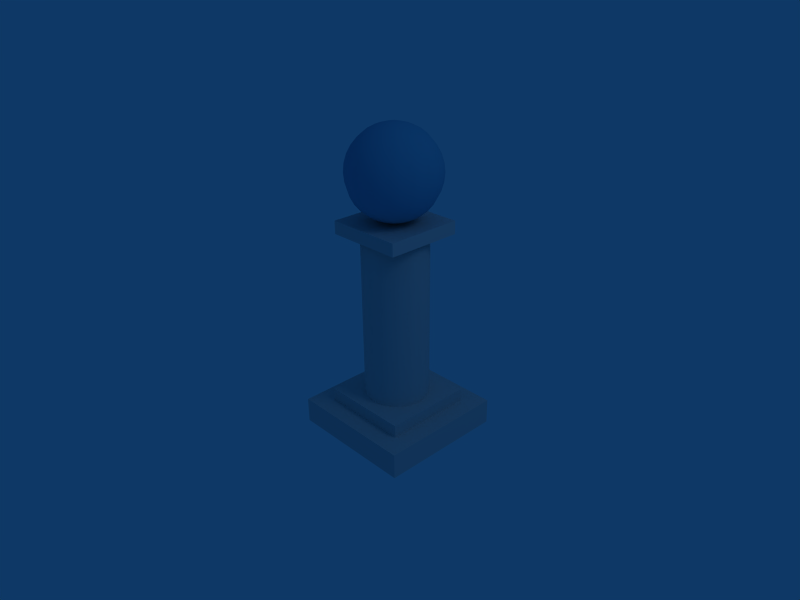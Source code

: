 # Source: reliq.blend  (saved by Blender 2.49.2; exported with 4.5.12 LTS)
import bpy
from mathutils import Matrix  # noqa: F401  (used for matrix-valued properties, if any)

bpy.ops.wm.read_factory_settings(use_empty=True)
scene = bpy.context.scene
scene.name = 'Scene'

# ---- collections
col_collection_1 = bpy.data.collections.new('Collection 1'); scene.collection.children.link(col_collection_1)

# ---- materials (node trees are filled in below, after node groups)
mat_reliq_ball = bpy.data.materials.new('reliq-ball')
mat_reliq_ball.alpha_threshold = 0.0
mat_reliq_ball.diffuse_color = (0.2455, 0.6647, 0.8118, 1.0)
mat_reliq_ball.specular_color = (0.8867, 0.8867, 0.8867)
mat_reliq_ball.roughness = 0.5
mat_reliq_ball.line_color = (0.0, 0.0, 0.0, 1.0)
mat_reliq_support = bpy.data.materials.new('reliq-support')
mat_reliq_support.alpha_threshold = 0.0
mat_reliq_support.specular_color = (0.3497, 0.3497, 0.3497)
mat_reliq_support.roughness = 0.5
mat_reliq_support.line_color = (0.0, 0.0, 0.0, 1.0)

# ---- material node trees

# ---- world
world_world = bpy.data.worlds.new('World'); scene.world = world_world
world_world.color = (0.05656, 0.2208, 0.4)
world_world.use_sun_shadow = False
world_world.sun_shadow_jitter_overblur = 0.0
world_world.cycles.sampling_method = 'MANUAL'
world_world.cycles.sample_map_resolution = 256

# ---- cameras
cam_camera = bpy.data.cameras.new('Camera')
cam_camera.passepartout_alpha = 0.2
cam_camera.clip_end = 100.0
cam_camera.lens = 35.0
cam_camera.ortho_scale = 7.314
cam_camera.show_passepartout = False
cam_camera.show_safe_areas = True
cam_camera.dof.focus_distance = 0.0
cam_camera.dof.aperture_fstop = 128.0

# ---- lights
light_spot = bpy.data.lights.new('Spot', 'POINT')
light_spot.transmission_factor = 0.0
light_spot.cutoff_distance = 30.0
light_spot.energy = 100.0
light_spot.shadow_buffer_clip_start = 1.001
light_spot.shadow_soft_size = 1.0
light_spot.shadow_maximum_resolution = 0.006
light_spot.use_absolute_resolution = True
light_spot.cycles.use_multiple_importance_sampling = False

# ---- meshes
me_reliq = bpy.data.meshes.new('reliq')
me_reliq.from_pydata([(0.5, 0.5, -0.1), (0.5, -0.5, -0.1), (-0.5, -0.5, -0.1), (-0.5, 0.5, -0.1), (0.5, 0.5, 0.1), (0.5, -0.5, 0.1), (-0.5, -0.5, 0.1), (-0.5, 0.5, 0.1), (-0.35, 0.35, 0.2), (-0.35, -0.35, 0.2), (0.35, -0.35, 0.2), (0.35, 0.35, 0.2), (-0.35, 0.35, 0.1), (-0.35, -0.35, 0.1), (0.35, -0.35, 0.1), (0.35, 0.35, 0.1), (0.1768, -0.1768, 1.5), (0.231, -0.09567, 1.5), (0.25, 2.599e-08, 1.5), (0.231, 0.09567, 1.5), (0.1768, 0.1768, 1.5), (0.09567, 0.231, 1.5), (1.209e-09, 0.25, 1.5), (-0.09567, 0.231, 1.5), (-0.1768, 0.1768, 1.5), (-0.231, 0.09567, 1.5), (-0.25, -3.361e-08, 1.5), (-0.231, -0.09567, 1.5), (-0.1768, -0.1768, 1.5), (-0.09567, -0.231, 1.5), (1.264e-07, -0.25, 1.5), (0.09567, -0.231, 1.5), (0.1768, -0.1768, 0.2), (0.231, -0.09567, 0.2), (0.25, 3.594e-07, 0.2), (0.231, 0.09567, 0.2), (0.1768, 0.1768, 0.2), (0.09567, 0.231, 0.2), (-5.264e-07, 0.25, 0.2), (-0.09567, 0.231, 0.2), (-0.1768, 0.1768, 0.2), (-0.231, 0.09567, 0.2), (-0.25, -5.943e-07, 0.2), (-0.231, -0.09567, 0.2), (-0.1768, -0.1768, 0.2), (-0.09567, -0.231, 0.2), (7.591e-07, -0.25, 0.2), (0.09567, -0.231, 0.2), (0.3, 0.3, 1.5), (0.3, -0.3, 1.5), (-0.3, -0.3, 1.5), (-0.3, 0.3, 1.5), (0.3, 0.3, 1.6), (0.3, -0.3, 1.6), (-0.3, -0.3, 1.6), (-0.3, 0.3, 1.6), (0.06308, -0.02613, 2.293), (0.1237, -0.05126, 2.273), (0.1796, -0.07441, 2.241), (0.2286, -0.09471, 2.197), (0.2689, -0.1114, 2.144), (0.2987, -0.1237, 2.084), (0.3171, -0.1314, 2.018), (0.3234, -0.1339, 1.95), (0.3171, -0.1314, 1.882), (0.2987, -0.1237, 1.816), (0.2689, -0.1114, 1.756), (0.2286, -0.09471, 1.703), (0.1796, -0.07441, 1.659), (0.1237, -0.05126, 1.627), (0.06308, -0.02613, 1.607), (0.04828, -0.04828, 1.607), (0.09471, -0.09471, 1.627), (0.1375, -0.1375, 1.659), (0.175, -0.175, 1.703), (0.2058, -0.2058, 1.756), (0.2286, -0.2286, 1.816), (0.2427, -0.2427, 1.882), (0.2475, -0.2475, 1.95), (0.2427, -0.2427, 2.018), (0.2286, -0.2286, 2.084), (0.2058, -0.2058, 2.144), (0.175, -0.175, 2.197), (0.1375, -0.1375, 2.241), (0.09471, -0.09471, 2.273), (0.04828, -0.04828, 2.293), (-7.633e-08, 8.941e-08, 2.3), (0.02613, -0.06308, 2.293), (0.05126, -0.1237, 2.273), (0.07441, -0.1796, 2.241), (0.09471, -0.2286, 2.197), (0.1114, -0.2689, 2.144), (0.1237, -0.2987, 2.084), (0.1314, -0.3171, 2.018), (0.1339, -0.3234, 1.95), (0.1314, -0.3171, 1.882), (0.1237, -0.2987, 1.816), (0.1114, -0.2689, 1.756), (0.09471, -0.2286, 1.703), (0.07441, -0.1796, 1.659), (0.05126, -0.1237, 1.627), (0.02613, -0.06308, 1.607), (-1.673e-08, -0.06828, 1.607), (-1.673e-08, -0.1339, 1.627), (-1.673e-08, -0.1944, 1.659), (-1.673e-08, -0.2475, 1.703), (-1.673e-08, -0.291, 1.756), (-1.673e-08, -0.3234, 1.816), (-1.673e-08, -0.3433, 1.882), (-1.673e-08, -0.35, 1.95), (-1.673e-08, -0.3433, 2.018), (-1.673e-08, -0.3234, 2.084), (-1.673e-08, -0.291, 2.144), (-1.673e-08, -0.2475, 2.197), (-1.673e-08, -0.1944, 2.241), (-1.673e-08, -0.1339, 2.273), (-1.673e-08, -0.06828, 2.293), (-0.02613, -0.06308, 2.293), (-0.05126, -0.1237, 2.273), (-0.07441, -0.1796, 2.241), (-0.09471, -0.2286, 2.197), (-0.1114, -0.2689, 2.144), (-0.1237, -0.2987, 2.084), (-0.1314, -0.3171, 2.018), (-0.1339, -0.3234, 1.95), (-0.1314, -0.3171, 1.882), (-0.1237, -0.2987, 1.816), (-0.1114, -0.2689, 1.756), (-0.09471, -0.2286, 1.703), (-0.07441, -0.1796, 1.659), (-0.05126, -0.1237, 1.627), (-0.02613, -0.06308, 1.607), (-0.04828, -0.04828, 1.607), (-0.09471, -0.09471, 1.627), (-0.1375, -0.1375, 1.659), (-0.175, -0.175, 1.703), (-0.2058, -0.2058, 1.756), (-0.2286, -0.2286, 1.816), (-0.2427, -0.2427, 1.882), (-0.2475, -0.2475, 1.95), (-0.2427, -0.2427, 2.018), (-0.2286, -0.2286, 2.084), (-0.2058, -0.2058, 2.144), (-0.175, -0.175, 2.197), (-0.1375, -0.1375, 2.241), (-0.09471, -0.09471, 2.273), (-0.04828, -0.04828, 2.293), (-0.06308, -0.02613, 2.293), (-0.1237, -0.05126, 2.273), (-0.1796, -0.07441, 2.241), (-0.2286, -0.09471, 2.197), (-0.2689, -0.1114, 2.144), (-0.2987, -0.1237, 2.084), (-0.3171, -0.1314, 2.018), (-0.3234, -0.1339, 1.95), (-0.3171, -0.1314, 1.882), (-0.2987, -0.1237, 1.816), (-0.2689, -0.1114, 1.756), (-0.2286, -0.09471, 1.703), (-0.1796, -0.07441, 1.659), (-0.1237, -0.05126, 1.627), (-0.06308, -0.02613, 1.607), (-0.06828, 0.0, 1.607), (-0.1339, 0.0, 1.627), (-0.1944, 0.0, 1.659), (-0.2475, 1.49e-08, 1.703), (-0.291, 0.0, 1.756), (-0.3234, 0.0, 1.816), (-0.3433, 0.0, 1.882), (-0.35, -3.202e-09, 1.95), (-0.3433, -7.451e-09, 2.018), (-0.3234, -1.49e-08, 2.084), (-0.291, -1.49e-08, 2.144), (-0.2475, -1.49e-08, 2.197), (-0.1944, -2.98e-08, 2.241), (-0.1339, -2.98e-08, 2.273), (-0.06828, -2.98e-08, 2.293), (-0.06308, 0.02613, 2.293), (-0.1237, 0.05126, 2.273), (-0.1796, 0.07441, 2.241), (-0.2286, 0.09471, 2.197), (-0.2689, 0.1114, 2.144), (-0.2987, 0.1237, 2.084), (-0.3171, 0.1314, 2.018), (-0.3234, 0.1339, 1.95), (-0.3171, 0.1314, 1.882), (-0.2987, 0.1237, 1.816), (-0.2689, 0.1114, 1.756), (-0.2286, 0.09471, 1.703), (-0.1796, 0.07441, 1.659), (-0.1237, 0.05126, 1.627), (-0.06308, 0.02613, 1.607), (-0.04828, 0.04828, 1.607), (-0.09471, 0.09471, 1.627), (-0.1375, 0.1375, 1.659), (-0.175, 0.175, 1.703), (-0.2058, 0.2058, 1.756), (-0.2286, 0.2286, 1.816), (-0.2427, 0.2427, 1.882), (-0.2475, 0.2475, 1.95), (-0.2427, 0.2427, 2.018), (-0.2286, 0.2286, 2.084), (-0.2058, 0.2058, 2.144), (-0.175, 0.175, 2.197), (-0.1375, 0.1375, 2.241), (-0.09471, 0.09471, 2.273), (-0.04828, 0.04828, 2.293), (-0.02613, 0.06308, 2.293), (-0.05126, 0.1237, 2.273), (-0.07441, 0.1796, 2.241), (-0.09471, 0.2286, 2.197), (-0.1114, 0.2689, 2.144), (-0.1237, 0.2987, 2.084), (-0.1314, 0.3171, 2.018), (-0.1339, 0.3234, 1.95), (-0.1314, 0.3171, 1.882), (-0.1237, 0.2987, 1.816), (-0.1114, 0.2689, 1.756), (-0.09471, 0.2286, 1.703), (-0.07441, 0.1796, 1.659), (-0.05126, 0.1237, 1.627), (-0.02613, 0.06308, 1.607), (-1.673e-08, 0.0, 1.6), (-1.673e-08, 0.06828, 1.607), (-1.673e-08, 0.1339, 1.627), (-1.673e-08, 0.1944, 1.659), (-1.673e-08, 0.2475, 1.703), (-1.673e-08, 0.291, 1.756), (-1.673e-08, 0.3234, 1.816), (-1.673e-08, 0.3433, 1.882), (-1.673e-08, 0.35, 1.95), (-1.673e-08, 0.3433, 2.018), (-1.673e-08, 0.3234, 2.084), (-1.673e-08, 0.291, 2.144), (-1.673e-08, 0.2475, 2.197), (-1.673e-08, 0.1944, 2.241), (-1.673e-08, 0.1339, 2.273), (-1.673e-08, 0.06828, 2.293), (0.02613, 0.06308, 2.293), (0.05126, 0.1237, 2.273), (0.07441, 0.1796, 2.241), (0.09471, 0.2286, 2.197), (0.1114, 0.2689, 2.144), (0.1237, 0.2987, 2.084), (0.1314, 0.3171, 2.018), (0.1339, 0.3234, 1.95), (0.1314, 0.3171, 1.882), (0.1237, 0.2987, 1.816), (0.1114, 0.2689, 1.756), (0.09471, 0.2286, 1.703), (0.07441, 0.1796, 1.659), (0.05126, 0.1237, 1.627), (0.02613, 0.06308, 1.607), (0.04828, 0.04828, 1.607), (0.09471, 0.09471, 1.627), (0.1375, 0.1375, 1.659), (0.175, 0.175, 1.703), (0.2058, 0.2058, 1.756), (0.2286, 0.2286, 1.816), (0.2427, 0.2427, 1.882), (0.2475, 0.2475, 1.95), (0.2427, 0.2427, 2.018), (0.2286, 0.2286, 2.084), (0.2058, 0.2058, 2.144), (0.175, 0.175, 2.197), (0.1375, 0.1375, 2.241), (0.09471, 0.09471, 2.273), (0.04828, 0.04828, 2.293), (0.06308, 0.02613, 2.293), (0.1237, 0.05126, 2.273), (0.1796, 0.07441, 2.241), (0.2286, 0.09471, 2.197), (0.2689, 0.1114, 2.144), (0.2987, 0.1237, 2.084), (0.3171, 0.1314, 2.018), (0.3234, 0.1339, 1.95), (0.3171, 0.1314, 1.882), (0.2987, 0.1237, 1.816), (0.2689, 0.1114, 1.756), (0.2286, 0.09471, 1.703), (0.1796, 0.07441, 1.659), (0.1237, 0.05126, 1.627), (0.06308, 0.02613, 1.607), (0.06828, 0.0, 1.607), (0.1339, 0.0, 1.627), (0.1944, 0.0, 1.659), (0.2475, 1.49e-08, 1.703), (0.291, 0.0, 1.756), (0.3234, 0.0, 1.816), (0.3433, 0.0, 1.882), (0.35, -3.202e-09, 1.95), (0.3433, -7.451e-09, 2.018), (0.3234, -1.49e-08, 2.084), (0.291, -1.49e-08, 2.144), (0.2475, -1.49e-08, 2.197), (0.1944, -2.98e-08, 2.241), (0.1339, -2.98e-08, 2.273), (0.06828, -2.98e-08, 2.293)], [], [(0, 1, 2, 3), (4, 7, 6, 5), (0, 4, 5, 1), (1, 5, 6, 2), (2, 6, 7, 3), (4, 0, 3, 7), (11, 15, 12, 8), (13, 9, 8, 12), (14, 10, 9, 13), (15, 11, 10, 14), (11, 8, 9, 10), (16, 32, 33, 17), (17, 33, 34, 18), (18, 34, 35, 19), (19, 35, 36, 20), (20, 36, 37, 21), (21, 37, 38, 22), (22, 38, 39, 23), (23, 39, 40, 24), (24, 40, 41, 25), (25, 41, 42, 26), (26, 42, 43, 27), (27, 43, 44, 28), (28, 44, 45, 29), (29, 45, 46, 30), (30, 46, 47, 31), (31, 47, 32, 16), (52, 55, 54, 53), (48, 52, 53, 49), (49, 53, 54, 50), (50, 54, 55, 51), (52, 48, 51, 55), (86, 56, 297), (297, 56, 57, 296), (296, 57, 58, 295), (295, 58, 59, 294), (294, 59, 60, 293), (293, 60, 61, 292), (292, 61, 62, 291), (291, 62, 63, 290), (290, 63, 64, 289), (289, 64, 65, 288), (288, 65, 66, 287), (287, 66, 67, 286), (286, 67, 68, 285), (285, 68, 69, 284), (284, 69, 70, 283), (283, 70, 222), (70, 71, 222), (69, 72, 71, 70), (68, 73, 72, 69), (67, 74, 73, 68), (66, 75, 74, 67), (65, 76, 75, 66), (64, 77, 76, 65), (63, 78, 77, 64), (62, 79, 78, 63), (61, 80, 79, 62), (60, 81, 80, 61), (59, 82, 81, 60), (58, 83, 82, 59), (57, 84, 83, 58), (56, 85, 84, 57), (86, 85, 56), (86, 87, 85), (85, 87, 88, 84), (84, 88, 89, 83), (83, 89, 90, 82), (82, 90, 91, 81), (81, 91, 92, 80), (80, 92, 93, 79), (79, 93, 94, 78), (78, 94, 95, 77), (77, 95, 96, 76), (76, 96, 97, 75), (75, 97, 98, 74), (74, 98, 99, 73), (73, 99, 100, 72), (72, 100, 101, 71), (71, 101, 222), (101, 102, 222), (100, 103, 102, 101), (99, 104, 103, 100), (98, 105, 104, 99), (97, 106, 105, 98), (96, 107, 106, 97), (95, 108, 107, 96), (94, 109, 108, 95), (93, 110, 109, 94), (92, 111, 110, 93), (91, 112, 111, 92), (90, 113, 112, 91), (89, 114, 113, 90), (88, 115, 114, 89), (87, 116, 115, 88), (86, 116, 87), (86, 117, 116), (116, 117, 118, 115), (115, 118, 119, 114), (114, 119, 120, 113), (113, 120, 121, 112), (112, 121, 122, 111), (111, 122, 123, 110), (110, 123, 124, 109), (109, 124, 125, 108), (108, 125, 126, 107), (107, 126, 127, 106), (106, 127, 128, 105), (105, 128, 129, 104), (104, 129, 130, 103), (103, 130, 131, 102), (102, 131, 222), (131, 132, 222), (130, 133, 132, 131), (129, 134, 133, 130), (128, 135, 134, 129), (127, 136, 135, 128), (126, 137, 136, 127), (125, 138, 137, 126), (124, 139, 138, 125), (123, 140, 139, 124), (122, 141, 140, 123), (121, 142, 141, 122), (120, 143, 142, 121), (119, 144, 143, 120), (118, 145, 144, 119), (117, 146, 145, 118), (86, 146, 117), (86, 147, 146), (146, 147, 148, 145), (145, 148, 149, 144), (144, 149, 150, 143), (143, 150, 151, 142), (142, 151, 152, 141), (141, 152, 153, 140), (140, 153, 154, 139), (139, 154, 155, 138), (138, 155, 156, 137), (137, 156, 157, 136), (136, 157, 158, 135), (135, 158, 159, 134), (134, 159, 160, 133), (133, 160, 161, 132), (132, 161, 222), (161, 162, 222), (160, 163, 162, 161), (159, 164, 163, 160), (158, 165, 164, 159), (157, 166, 165, 158), (156, 167, 166, 157), (155, 168, 167, 156), (154, 169, 168, 155), (153, 170, 169, 154), (152, 171, 170, 153), (151, 172, 171, 152), (150, 173, 172, 151), (149, 174, 173, 150), (148, 175, 174, 149), (147, 176, 175, 148), (86, 176, 147), (86, 177, 176), (176, 177, 178, 175), (175, 178, 179, 174), (174, 179, 180, 173), (173, 180, 181, 172), (172, 181, 182, 171), (171, 182, 183, 170), (170, 183, 184, 169), (169, 184, 185, 168), (168, 185, 186, 167), (167, 186, 187, 166), (166, 187, 188, 165), (165, 188, 189, 164), (164, 189, 190, 163), (163, 190, 191, 162), (162, 191, 222), (191, 192, 222), (190, 193, 192, 191), (189, 194, 193, 190), (188, 195, 194, 189), (187, 196, 195, 188), (186, 197, 196, 187), (185, 198, 197, 186), (184, 199, 198, 185), (183, 200, 199, 184), (182, 201, 200, 183), (181, 202, 201, 182), (180, 203, 202, 181), (179, 204, 203, 180), (178, 205, 204, 179), (177, 206, 205, 178), (86, 206, 177), (86, 207, 206), (206, 207, 208, 205), (205, 208, 209, 204), (204, 209, 210, 203), (203, 210, 211, 202), (202, 211, 212, 201), (201, 212, 213, 200), (200, 213, 214, 199), (199, 214, 215, 198), (198, 215, 216, 197), (197, 216, 217, 196), (196, 217, 218, 195), (195, 218, 219, 194), (194, 219, 220, 193), (193, 220, 221, 192), (192, 221, 222), (221, 223, 222), (220, 224, 223, 221), (219, 225, 224, 220), (218, 226, 225, 219), (217, 227, 226, 218), (216, 228, 227, 217), (215, 229, 228, 216), (214, 230, 229, 215), (213, 231, 230, 214), (212, 232, 231, 213), (211, 233, 232, 212), (210, 234, 233, 211), (209, 235, 234, 210), (208, 236, 235, 209), (207, 237, 236, 208), (86, 237, 207), (86, 238, 237), (237, 238, 239, 236), (236, 239, 240, 235), (235, 240, 241, 234), (234, 241, 242, 233), (233, 242, 243, 232), (232, 243, 244, 231), (231, 244, 245, 230), (230, 245, 246, 229), (229, 246, 247, 228), (228, 247, 248, 227), (227, 248, 249, 226), (226, 249, 250, 225), (225, 250, 251, 224), (224, 251, 252, 223), (223, 252, 222), (252, 253, 222), (251, 254, 253, 252), (250, 255, 254, 251), (249, 256, 255, 250), (248, 257, 256, 249), (247, 258, 257, 248), (246, 259, 258, 247), (245, 260, 259, 246), (244, 261, 260, 245), (243, 262, 261, 244), (242, 263, 262, 243), (241, 264, 263, 242), (240, 265, 264, 241), (239, 266, 265, 240), (238, 267, 266, 239), (86, 267, 238), (86, 268, 267), (267, 268, 269, 266), (266, 269, 270, 265), (265, 270, 271, 264), (264, 271, 272, 263), (263, 272, 273, 262), (262, 273, 274, 261), (261, 274, 275, 260), (260, 275, 276, 259), (259, 276, 277, 258), (258, 277, 278, 257), (257, 278, 279, 256), (256, 279, 280, 255), (255, 280, 281, 254), (254, 281, 282, 253), (253, 282, 222), (282, 283, 222), (281, 284, 283, 282), (280, 285, 284, 281), (279, 286, 285, 280), (278, 287, 286, 279), (277, 288, 287, 278), (276, 289, 288, 277), (275, 290, 289, 276), (274, 291, 290, 275), (273, 292, 291, 274), (272, 293, 292, 273), (271, 294, 293, 272), (270, 295, 294, 271), (269, 296, 295, 270), (268, 297, 296, 269), (86, 297, 268)])
me_reliq.polygons.foreach_set('use_smooth', [0, 0, 0, 0, 0, 0, 0, 0, 0, 0, 0, 1, 1, 1, 1, 1, 1, 1, 1, 1, 1, 1, 1, 1, 1, 1, 1, 0, 0, 0, 0, 0, 1, 1, 1, 1, 1, 1, 1, 1, 1, 1, 1, 1, 1, 1, 1, 1, 1, 1, 1, 1, 1, 1, 1, 1, 1, 1, 1, 1, 1, 1, 1, 1, 1, 1, 1, 1, 1, 1, 1, 1, 1, 1, 1, 1, 1, 1, 1, 1, 1, 1, 1, 1, 1, 1, 1, 1, 1, 1, 1, 1, 1, 1, 1, 1, 1, 1, 1, 1, 1, 1, 1, 1, 1, 1, 1, 1, 1, 1, 1, 1, 1, 1, 1, 1, 1, 1, 1, 1, 1, 1, 1, 1, 1, 1, 1, 1, 1, 1, 1, 1, 1, 1, 1, 1, 1, 1, 1, 1, 1, 1, 1, 1, 1, 1, 1, 1, 1, 1, 1, 1, 1, 1, 1, 1, 1, 1, 1, 1, 1, 1, 1, 1, 1, 1, 1, 1, 1, 1, 1, 1, 1, 1, 1, 1, 1, 1, 1, 1, 1, 1, 1, 1, 1, 1, 1, 1, 1, 1, 1, 1, 1, 1, 1, 1, 1, 1, 1, 1, 1, 1, 1, 1, 1, 1, 1, 1, 1, 1, 1, 1, 1, 1, 1, 1, 1, 1, 1, 1, 1, 1, 1, 1, 1, 1, 1, 1, 1, 1, 1, 1, 1, 1, 1, 1, 1, 1, 1, 1, 1, 1, 1, 1, 1, 1, 1, 1, 1, 1, 1, 1, 1, 1, 1, 1, 1, 1, 1, 1, 1, 1, 1, 1, 1, 1, 1, 1, 1, 1, 1, 1, 1, 1, 1, 1, 1, 1, 1, 1, 1, 1, 1, 1, 1, 1, 1, 1])
me_reliq.polygons.foreach_set('material_index', [1, 1, 1, 1, 1, 1, 1, 1, 1, 1, 1, 1, 1, 1, 1, 1, 1, 1, 1, 1, 1, 1, 1, 1, 1, 1, 1, 1, 1, 1, 1, 1, 0, 0, 0, 0, 0, 0, 0, 0, 0, 0, 0, 0, 0, 0, 0, 0, 0, 0, 0, 0, 0, 0, 0, 0, 0, 0, 0, 0, 0, 0, 0, 0, 0, 0, 0, 0, 0, 0, 0, 0, 0, 0, 0, 0, 0, 0, 0, 0, 0, 0, 0, 0, 0, 0, 0, 0, 0, 0, 0, 0, 0, 0, 0, 0, 0, 0, 0, 0, 0, 0, 0, 0, 0, 0, 0, 0, 0, 0, 0, 0, 0, 0, 0, 0, 0, 0, 0, 0, 0, 0, 0, 0, 0, 0, 0, 0, 0, 0, 0, 0, 0, 0, 0, 0, 0, 0, 0, 0, 0, 0, 0, 0, 0, 0, 0, 0, 0, 0, 0, 0, 0, 0, 0, 0, 0, 0, 0, 0, 0, 0, 0, 0, 0, 0, 0, 0, 0, 0, 0, 0, 0, 0, 0, 0, 0, 0, 0, 0, 0, 0, 0, 0, 0, 0, 0, 0, 0, 0, 0, 0, 0, 0, 0, 0, 0, 0, 0, 0, 0, 0, 0, 0, 0, 0, 0, 0, 0, 0, 0, 0, 0, 0, 0, 0, 0, 0, 0, 0, 0, 0, 0, 0, 0, 0, 0, 0, 0, 0, 0, 0, 0, 0, 0, 0, 0, 0, 0, 0, 0, 0, 0, 0, 0, 0, 0, 0, 0, 0, 0, 0, 0, 0, 0, 0, 0, 0, 0, 0, 0, 0, 0, 0, 0, 0, 0, 0, 0, 0, 0, 0, 0, 0, 0, 0, 0, 0, 0, 0, 0, 0, 0, 0, 0, 0, 0, 0])
_uv = me_reliq.uv_layers.new(name='UVTex')
_uv.uv.foreach_set('vector', [0.8492, 0.63, 0.6055, 0.63, 0.6055, 0.3864, 0.8492, 0.3864, 0.8492, 0.6788, 0.8492, 0.9224, 0.6055, 0.9224, 0.6055, 0.6788, 0.8492, 0.63, 0.8492, 0.6788, 0.6055, 0.6788, 0.6055, 0.63, 0.5568, 0.6788, 0.6055, 0.6788, 0.6055, 0.9224, 0.5568, 0.9224, 0.6055, 0.9712, 0.6055, 0.9224, 0.8492, 0.9224, 0.8492, 0.9712, 0.8492, 0.6788, 0.8979, 0.6788, 0.8979, 0.9224, 0.8492, 0.9224, 0.8309, 0.2722, 0.8309, 0.3042, 0.6233, 0.3042, 0.6233, 0.2722, 0.5913, 0.06461, 0.6233, 0.06461, 0.6233, 0.2722, 0.5913, 0.2722, 0.8309, 0.03264, 0.8309, 0.06461, 0.6233, 0.06461, 0.6233, 0.03264, 0.8628, 0.2722, 0.8309, 0.2722, 0.8309, 0.06461, 0.8628, 0.06461, 0.8309, 0.2722, 0.6233, 0.2722, 0.6233, 0.06461, 0.8309, 0.06461, 0.0368, 0.8548, 0.4913, 0.8548, 0.4913, 0.9141, 0.0368, 0.9141, 0.0368, 0.9141, 0.4913, 0.9141, 0.4913, 0.9734, 0.0368, 0.9734, 0.0368, 0.02295, 0.4913, 0.02296, 0.4913, 0.08227, 0.0368, 0.08226, 0.0368, 0.08226, 0.4913, 0.08227, 0.4913, 0.1416, 0.0368, 0.1416, 0.0368, 0.1416, 0.4913, 0.1416, 0.4913, 0.2009, 0.0368, 0.2009, 0.0368, 0.2009, 0.4913, 0.2009, 0.4913, 0.2604, 0.0368, 0.2604, 0.0368, 0.2604, 0.4913, 0.2604, 0.4913, 0.3197, 0.0368, 0.3197, 0.0368, 0.3197, 0.4913, 0.3197, 0.4913, 0.3792, 0.0368, 0.3792, 0.0368, 0.3792, 0.4913, 0.3792, 0.4913, 0.4385, 0.0368, 0.4385, 0.0368, 0.4385, 0.4913, 0.4385, 0.4913, 0.498, 0.0368, 0.498, 0.0368, 0.498, 0.4913, 0.498, 0.4913, 0.5575, 0.0368, 0.5575, 0.0368, 0.5575, 0.4913, 0.5575, 0.4913, 0.617, 0.0368, 0.617, 0.0368, 0.617, 0.4913, 0.617, 0.4913, 0.6765, 0.0368, 0.6765, 0.0368, 0.6765, 0.4913, 0.6765, 0.4913, 0.7359, 0.0368, 0.7359, 0.0368, 0.7359, 0.4913, 0.7359, 0.4913, 0.7953, 0.0368, 0.7953, 0.0368, 0.7953, 0.4913, 0.7953, 0.4913, 0.8548, 0.0368, 0.8548, 0.8309, 0.2722, 0.6233, 0.2722, 0.6233, 0.06461, 0.8309, 0.06461, 0.8628, 0.2722, 0.8309, 0.2722, 0.8309, 0.06461, 0.8628, 0.06461, 0.8309, 0.03264, 0.8309, 0.06461, 0.6233, 0.06461, 0.6233, 0.03264, 0.5913, 0.06461, 0.6233, 0.06461, 0.6233, 0.2722, 0.5913, 0.2722, 0.8309, 0.2722, 0.8309, 0.3042, 0.6233, 0.3042, 0.6233, 0.2722, -1.65, -1.416, -0.6504, -1.416, -0.6504, -0.416, -1.65, -1.416, -0.6504, -1.416, -0.6504, -0.416, -1.65, -0.416, -1.65, -1.416, -0.6504, -1.416, -0.6504, -0.416, -1.65, -0.416, -1.65, -1.416, -0.6504, -1.416, -0.6504, -0.416, -1.65, -0.416, -1.65, -1.416, -0.6504, -1.416, -0.6504, -0.416, -1.65, -0.416, -1.65, -1.416, -0.6504, -1.416, -0.6504, -0.416, -1.65, -0.416, -1.65, -1.416, -0.6504, -1.416, -0.6504, -0.416, -1.65, -0.416, -1.65, -1.416, -0.6504, -1.416, -0.6504, -0.416, -1.65, -0.416, -1.65, -1.416, -0.6504, -1.416, -0.6504, -0.416, -1.65, -0.416, -1.65, -1.416, -0.6504, -1.416, -0.6504, -0.416, -1.65, -0.416, -1.65, -1.416, -0.6504, -1.416, -0.6504, -0.416, -1.65, -0.416, -1.65, -1.416, -0.6504, -1.416, -0.6504, -0.416, -1.65, -0.416, -1.65, -1.416, -0.6504, -1.416, -0.6504, -0.416, -1.65, -0.416, -1.65, -1.416, -0.6504, -1.416, -0.6504, -0.416, -1.65, -0.416, -1.65, -1.416, -0.6504, -1.416, -0.6504, -0.416, -1.65, -0.416, -1.65, -1.416, -0.6504, -1.416, -0.6504, -0.416, -1.65, -1.416, -0.6504, -1.416, -0.6504, -0.416, -1.65, -1.416, -0.6504, -1.416, -0.6504, -0.416, -1.65, -0.416, -1.65, -1.416, -0.6504, -1.416, -0.6504, -0.416, -1.65, -0.416, -1.65, -1.416, -0.6504, -1.416, -0.6504, -0.416, -1.65, -0.416, -1.65, -1.416, -0.6504, -1.416, -0.6504, -0.416, -1.65, -0.416, -1.65, -1.416, -0.6504, -1.416, -0.6504, -0.416, -1.65, -0.416, -1.65, -1.416, -0.6504, -1.416, -0.6504, -0.416, -1.65, -0.416, -1.65, -1.416, -0.6504, -1.416, -0.6504, -0.416, -1.65, -0.416, -1.65, -1.416, -0.6504, -1.416, -0.6504, -0.416, -1.65, -0.416, -1.65, -1.416, -0.6504, -1.416, -0.6504, -0.416, -1.65, -0.416, -1.65, -1.416, -0.6504, -1.416, -0.6504, -0.416, -1.65, -0.416, -1.65, -1.416, -0.6504, -1.416, -0.6504, -0.416, -1.65, -0.416, -1.65, -1.416, -0.6504, -1.416, -0.6504, -0.416, -1.65, -0.416, -1.65, -1.416, -0.6504, -1.416, -0.6504, -0.416, -1.65, -0.416, -1.65, -1.416, -0.6504, -1.416, -0.6504, -0.416, -1.65, -0.416, -1.65, -1.416, -0.6504, -1.416, -0.6504, -0.416, -1.65, -1.416, -0.6504, -1.416, -0.6504, -0.416, -1.65, -1.416, -0.6504, -1.416, -0.6504, -0.416, -1.65, -0.416, -1.65, -1.416, -0.6504, -1.416, -0.6504, -0.416, -1.65, -0.416, -1.65, -1.416, -0.6504, -1.416, -0.6504, -0.416, -1.65, -0.416, -1.65, -1.416, -0.6504, -1.416, -0.6504, -0.416, -1.65, -0.416, -1.65, -1.416, -0.6504, -1.416, -0.6504, -0.416, -1.65, -0.416, -1.65, -1.416, -0.6504, -1.416, -0.6504, -0.416, -1.65, -0.416, -1.65, -1.416, -0.6504, -1.416, -0.6504, -0.416, -1.65, -0.416, -1.65, -1.416, -0.6504, -1.416, -0.6504, -0.416, -1.65, -0.416, -1.65, -1.416, -0.6504, -1.416, -0.6504, -0.416, -1.65, -0.416, -1.65, -1.416, -0.6504, -1.416, -0.6504, -0.416, -1.65, -0.416, -1.65, -1.416, -0.6504, -1.416, -0.6504, -0.416, -1.65, -0.416, -1.65, -1.416, -0.6504, -1.416, -0.6504, -0.416, -1.65, -0.416, -1.65, -1.416, -0.6504, -1.416, -0.6504, -0.416, -1.65, -0.416, -1.65, -1.416, -0.6504, -1.416, -0.6504, -0.416, -1.65, -0.416, -1.65, -1.416, -0.6504, -1.416, -0.6504, -0.416, -1.65, -1.416, -0.6504, -1.416, -0.6504, -0.416, -1.65, -1.416, -0.6504, -1.416, -0.6504, -0.416, -1.65, -0.416, -1.65, -1.416, -0.6504, -1.416, -0.6504, -0.416, -1.65, -0.416, -1.65, -1.416, -0.6504, -1.416, -0.6504, -0.416, -1.65, -0.416, -1.65, -1.416, -0.6504, -1.416, -0.6504, -0.416, -1.65, -0.416, -1.65, -1.416, -0.6504, -1.416, -0.6504, -0.416, -1.65, -0.416, -1.65, -1.416, -0.6504, -1.416, -0.6504, -0.416, -1.65, -0.416, -1.65, -1.416, -0.6504, -1.416, -0.6504, -0.416, -1.65, -0.416, -1.65, -1.416, -0.6504, -1.416, -0.6504, -0.416, -1.65, -0.416, -1.65, -1.416, -0.6504, -1.416, -0.6504, -0.416, -1.65, -0.416, -1.65, -1.416, -0.6504, -1.416, -0.6504, -0.416, -1.65, -0.416, -1.65, -1.416, -0.6504, -1.416, -0.6504, -0.416, -1.65, -0.416, -1.65, -1.416, -0.6504, -1.416, -0.6504, -0.416, -1.65, -0.416, -1.65, -1.416, -0.6504, -1.416, -0.6504, -0.416, -1.65, -0.416, -1.65, -1.416, -0.6504, -1.416, -0.6504, -0.416, -1.65, -0.416, -1.65, -1.416, -0.6504, -1.416, -0.6504, -0.416, -1.65, -1.416, -0.6504, -1.416, -0.6504, -0.416, -1.65, -1.416, -0.6504, -1.416, -0.6504, -0.416, -1.65, -0.416, -1.65, -1.416, -0.6504, -1.416, -0.6504, -0.416, -1.65, -0.416, -1.65, -1.416, -0.6504, -1.416, -0.6504, -0.416, -1.65, -0.416, -1.65, -1.416, -0.6504, -1.416, -0.6504, -0.416, -1.65, -0.416, -1.65, -1.416, -0.6504, -1.416, -0.6504, -0.416, -1.65, -0.416, -1.65, -1.416, -0.6504, -1.416, -0.6504, -0.416, -1.65, -0.416, -1.65, -1.416, -0.6504, -1.416, -0.6504, -0.416, -1.65, -0.416, -1.65, -1.416, -0.6504, -1.416, -0.6504, -0.416, -1.65, -0.416, -1.65, -1.416, -0.6504, -1.416, -0.6504, -0.416, -1.65, -0.416, -1.65, -1.416, -0.6504, -1.416, -0.6504, -0.416, -1.65, -0.416, -1.65, -1.416, -0.6504, -1.416, -0.6504, -0.416, -1.65, -0.416, -1.65, -1.416, -0.6504, -1.416, -0.6504, -0.416, -1.65, -0.416, -1.65, -1.416, -0.6504, -1.416, -0.6504, -0.416, -1.65, -0.416, -1.65, -1.416, -0.6504, -1.416, -0.6504, -0.416, -1.65, -0.416, -1.65, -1.416, -0.6504, -1.416, -0.6504, -0.416, -1.65, -1.416, -0.6504, -1.416, -0.6504, -0.416, -1.65, -1.416, -0.6504, -1.416, -0.6504, -0.416, -1.65, -0.416, -1.65, -1.416, -0.6504, -1.416, -0.6504, -0.416, -1.65, -0.416, -1.65, -1.416, -0.6504, -1.416, -0.6504, -0.416, -1.65, -0.416, -1.65, -1.416, -0.6504, -1.416, -0.6504, -0.416, -1.65, -0.416, -1.65, -1.416, -0.6504, -1.416, -0.6504, -0.416, -1.65, -0.416, -1.65, -1.416, -0.6504, -1.416, -0.6504, -0.416, -1.65, -0.416, -1.65, -1.416, -0.6504, -1.416, -0.6504, -0.416, -1.65, -0.416, -1.65, -1.416, -0.6504, -1.416, -0.6504, -0.416, -1.65, -0.416, -1.65, -1.416, -0.6504, -1.416, -0.6504, -0.416, -1.65, -0.416, -1.65, -1.416, -0.6504, -1.416, -0.6504, -0.416, -1.65, -0.416, -1.65, -1.416, -0.6504, -1.416, -0.6504, -0.416, -1.65, -0.416, -1.65, -1.416, -0.6504, -1.416, -0.6504, -0.416, -1.65, -0.416, -1.65, -1.416, -0.6504, -1.416, -0.6504, -0.416, -1.65, -0.416, -1.65, -1.416, -0.6504, -1.416, -0.6504, -0.416, -1.65, -0.416, -1.65, -1.416, -0.6504, -1.416, -0.6504, -0.416, -1.65, -1.416, -0.6504, -1.416, -0.6504, -0.416, -1.65, -1.416, -0.6504, -1.416, -0.6504, -0.416, -1.65, -0.416, -1.65, -1.416, -0.6504, -1.416, -0.6504, -0.416, -1.65, -0.416, -1.65, -1.416, -0.6504, -1.416, -0.6504, -0.416, -1.65, -0.416, -1.65, -1.416, -0.6504, -1.416, -0.6504, -0.416, -1.65, -0.416, -1.65, -1.416, -0.6504, -1.416, -0.6504, -0.416, -1.65, -0.416, -1.65, -1.416, -0.6504, -1.416, -0.6504, -0.416, -1.65, -0.416, -1.65, -1.416, -0.6504, -1.416, -0.6504, -0.416, -1.65, -0.416, -1.65, -1.416, -0.6504, -1.416, -0.6504, -0.416, -1.65, -0.416, -1.65, -1.416, -0.6504, -1.416, -0.6504, -0.416, -1.65, -0.416, -1.65, -1.416, -0.6504, -1.416, -0.6504, -0.416, -1.65, -0.416, -1.65, -1.416, -0.6504, -1.416, -0.6504, -0.416, -1.65, -0.416, -1.65, -1.416, -0.6504, -1.416, -0.6504, -0.416, -1.65, -0.416, -1.65, -1.416, -0.6504, -1.416, -0.6504, -0.416, -1.65, -0.416, -1.65, -1.416, -0.6504, -1.416, -0.6504, -0.416, -1.65, -0.416, -1.65, -1.416, -0.6504, -1.416, -0.6504, -0.416, -1.65, -1.416, -0.6504, -1.416, -0.6504, -0.416, -1.65, -1.416, -0.6504, -1.416, -0.6504, -0.416, -1.65, -0.416, -1.65, -1.416, -0.6504, -1.416, -0.6504, -0.416, -1.65, -0.416, -1.65, -1.416, -0.6504, -1.416, -0.6504, -0.416, -1.65, -0.416, -1.65, -1.416, -0.6504, -1.416, -0.6504, -0.416, -1.65, -0.416, -1.65, -1.416, -0.6504, -1.416, -0.6504, -0.416, -1.65, -0.416, -1.65, -1.416, -0.6504, -1.416, -0.6504, -0.416, -1.65, -0.416, -1.65, -1.416, -0.6504, -1.416, -0.6504, -0.416, -1.65, -0.416, -1.65, -1.416, -0.6504, -1.416, -0.6504, -0.416, -1.65, -0.416, -1.65, -1.416, -0.6504, -1.416, -0.6504, -0.416, -1.65, -0.416, -1.65, -1.416, -0.6504, -1.416, -0.6504, -0.416, -1.65, -0.416, -1.65, -1.416, -0.6504, -1.416, -0.6504, -0.416, -1.65, -0.416, -1.65, -1.416, -0.6504, -1.416, -0.6504, -0.416, -1.65, -0.416, -1.65, -1.416, -0.6504, -1.416, -0.6504, -0.416, -1.65, -0.416, -1.65, -1.416, -0.6504, -1.416, -0.6504, -0.416, -1.65, -0.416, -1.65, -1.416, -0.6504, -1.416, -0.6504, -0.416, -1.65, -1.416, -0.6504, -1.416, -0.6504, -0.416, -1.65, -1.416, -0.6504, -1.416, -0.6504, -0.416, -1.65, -0.416, -1.65, -1.416, -0.6504, -1.416, -0.6504, -0.416, -1.65, -0.416, -1.65, -1.416, -0.6504, -1.416, -0.6504, -0.416, -1.65, -0.416, -1.65, -1.416, -0.6504, -1.416, -0.6504, -0.416, -1.65, -0.416, -1.65, -1.416, -0.6504, -1.416, -0.6504, -0.416, -1.65, -0.416, -1.65, -1.416, -0.6504, -1.416, -0.6504, -0.416, -1.65, -0.416, -1.65, -1.416, -0.6504, -1.416, -0.6504, -0.416, -1.65, -0.416, -1.65, -1.416, -0.6504, -1.416, -0.6504, -0.416, -1.65, -0.416, -1.65, -1.416, -0.6504, -1.416, -0.6504, -0.416, -1.65, -0.416, -1.65, -1.416, -0.6504, -1.416, -0.6504, -0.416, -1.65, -0.416, -1.65, -1.416, -0.6504, -1.416, -0.6504, -0.416, -1.65, -0.416, -1.65, -1.416, -0.6504, -1.416, -0.6504, -0.416, -1.65, -0.416, -1.65, -1.416, -0.6504, -1.416, -0.6504, -0.416, -1.65, -0.416, -1.65, -1.416, -0.6504, -1.416, -0.6504, -0.416, -1.65, -0.416, -1.65, -1.416, -0.6504, -1.416, -0.6504, -0.416, -1.65, -1.416, -0.6504, -1.416, -0.6504, -0.416, -1.65, -1.416, -0.6504, -1.416, -0.6504, -0.416, -1.65, -0.416, -1.65, -1.416, -0.6504, -1.416, -0.6504, -0.416, -1.65, -0.416, -1.65, -1.416, -0.6504, -1.416, -0.6504, -0.416, -1.65, -0.416, -1.65, -1.416, -0.6504, -1.416, -0.6504, -0.416, -1.65, -0.416, -1.65, -1.416, -0.6504, -1.416, -0.6504, -0.416, -1.65, -0.416, -1.65, -1.416, -0.6504, -1.416, -0.6504, -0.416, -1.65, -0.416, -1.65, -1.416, -0.6504, -1.416, -0.6504, -0.416, -1.65, -0.416, -1.65, -1.416, -0.6504, -1.416, -0.6504, -0.416, -1.65, -0.416, -1.65, -1.416, -0.6504, -1.416, -0.6504, -0.416, -1.65, -0.416, -1.65, -1.416, -0.6504, -1.416, -0.6504, -0.416, -1.65, -0.416, -1.65, -1.416, -0.6504, -1.416, -0.6504, -0.416, -1.65, -0.416, -1.65, -1.416, -0.6504, -1.416, -0.6504, -0.416, -1.65, -0.416, -1.65, -1.416, -0.6504, -1.416, -0.6504, -0.416, -1.65, -0.416, -1.65, -1.416, -0.6504, -1.416, -0.6504, -0.416, -1.65, -0.416, -1.65, -1.416, -0.6504, -1.416, -0.6504, -0.416, -1.65, -1.416, -0.6504, -1.416, -0.6504, -0.416, -1.65, -1.416, -0.6504, -1.416, -0.6504, -0.416, -1.65, -0.416, -1.65, -1.416, -0.6504, -1.416, -0.6504, -0.416, -1.65, -0.416, -1.65, -1.416, -0.6504, -1.416, -0.6504, -0.416, -1.65, -0.416, -1.65, -1.416, -0.6504, -1.416, -0.6504, -0.416, -1.65, -0.416, -1.65, -1.416, -0.6504, -1.416, -0.6504, -0.416, -1.65, -0.416, -1.65, -1.416, -0.6504, -1.416, -0.6504, -0.416, -1.65, -0.416, -1.65, -1.416, -0.6504, -1.416, -0.6504, -0.416, -1.65, -0.416, -1.65, -1.416, -0.6504, -1.416, -0.6504, -0.416, -1.65, -0.416, -1.65, -1.416, -0.6504, -1.416, -0.6504, -0.416, -1.65, -0.416, -1.65, -1.416, -0.6504, -1.416, -0.6504, -0.416, -1.65, -0.416, -1.65, -1.416, -0.6504, -1.416, -0.6504, -0.416, -1.65, -0.416, -1.65, -1.416, -0.6504, -1.416, -0.6504, -0.416, -1.65, -0.416, -1.65, -1.416, -0.6504, -1.416, -0.6504, -0.416, -1.65, -0.416, -1.65, -1.416, -0.6504, -1.416, -0.6504, -0.416, -1.65, -0.416, -1.65, -1.416, -0.6504, -1.416, -0.6504, -0.416, -1.65, -1.416, -0.6504, -1.416, -0.6504, -0.416, -1.65, -1.416, -0.6504, -1.416, -0.6504, -0.416, -1.65, -0.416, -1.65, -1.416, -0.6504, -1.416, -0.6504, -0.416, -1.65, -0.416, -1.65, -1.416, -0.6504, -1.416, -0.6504, -0.416, -1.65, -0.416, -1.65, -1.416, -0.6504, -1.416, -0.6504, -0.416, -1.65, -0.416, -1.65, -1.416, -0.6504, -1.416, -0.6504, -0.416, -1.65, -0.416, -1.65, -1.416, -0.6504, -1.416, -0.6504, -0.416, -1.65, -0.416, -1.65, -1.416, -0.6504, -1.416, -0.6504, -0.416, -1.65, -0.416, -1.65, -1.416, -0.6504, -1.416, -0.6504, -0.416, -1.65, -0.416, -1.65, -1.416, -0.6504, -1.416, -0.6504, -0.416, -1.65, -0.416, -1.65, -1.416, -0.6504, -1.416, -0.6504, -0.416, -1.65, -0.416, -1.65, -1.416, -0.6504, -1.416, -0.6504, -0.416, -1.65, -0.416, -1.65, -1.416, -0.6504, -1.416, -0.6504, -0.416, -1.65, -0.416, -1.65, -1.416, -0.6504, -1.416, -0.6504, -0.416, -1.65, -0.416, -1.65, -1.416, -0.6504, -1.416, -0.6504, -0.416, -1.65, -0.416, -1.65, -1.416, -0.6504, -1.416, -0.6504, -0.416, -1.65, -1.416, -0.6504, -1.416, -0.6504, -0.416, -1.65, -1.416, -0.6504, -1.416, -0.6504, -0.416, -1.65, -0.416, -1.65, -1.416, -0.6504, -1.416, -0.6504, -0.416, -1.65, -0.416, -1.65, -1.416, -0.6504, -1.416, -0.6504, -0.416, -1.65, -0.416, -1.65, -1.416, -0.6504, -1.416, -0.6504, -0.416, -1.65, -0.416, -1.65, -1.416, -0.6504, -1.416, -0.6504, -0.416, -1.65, -0.416, -1.65, -1.416, -0.6504, -1.416, -0.6504, -0.416, -1.65, -0.416, -1.65, -1.416, -0.6504, -1.416, -0.6504, -0.416, -1.65, -0.416, -1.65, -1.416, -0.6504, -1.416, -0.6504, -0.416, -1.65, -0.416, -1.65, -1.416, -0.6504, -1.416, -0.6504, -0.416, -1.65, -0.416, -1.65, -1.416, -0.6504, -1.416, -0.6504, -0.416, -1.65, -0.416, -1.65, -1.416, -0.6504, -1.416, -0.6504, -0.416, -1.65, -0.416, -1.65, -1.416, -0.6504, -1.416, -0.6504, -0.416, -1.65, -0.416, -1.65, -1.416, -0.6504, -1.416, -0.6504, -0.416, -1.65, -0.416, -1.65, -1.416, -0.6504, -1.416, -0.6504, -0.416, -1.65, -0.416, -1.65, -1.416, -0.6504, -1.416, -0.6504, -0.416, -1.65, -1.416, -0.6504, -1.416, -0.6504, -0.416, -1.65, -1.416, -0.6504, -1.416, -0.6504, -0.416, -1.65, -0.416, -1.65, -1.416, -0.6504, -1.416, -0.6504, -0.416, -1.65, -0.416, -1.65, -1.416, -0.6504, -1.416, -0.6504, -0.416, -1.65, -0.416, -1.65, -1.416, -0.6504, -1.416, -0.6504, -0.416, -1.65, -0.416, -1.65, -1.416, -0.6504, -1.416, -0.6504, -0.416, -1.65, -0.416, -1.65, -1.416, -0.6504, -1.416, -0.6504, -0.416, -1.65, -0.416, -1.65, -1.416, -0.6504, -1.416, -0.6504, -0.416, -1.65, -0.416, -1.65, -1.416, -0.6504, -1.416, -0.6504, -0.416, -1.65, -0.416, -1.65, -1.416, -0.6504, -1.416, -0.6504, -0.416, -1.65, -0.416, -1.65, -1.416, -0.6504, -1.416, -0.6504, -0.416, -1.65, -0.416, -1.65, -1.416, -0.6504, -1.416, -0.6504, -0.416, -1.65, -0.416, -1.65, -1.416, -0.6504, -1.416, -0.6504, -0.416, -1.65, -0.416, -1.65, -1.416, -0.6504, -1.416, -0.6504, -0.416, -1.65, -0.416, -1.65, -1.416, -0.6504, -1.416, -0.6504, -0.416, -1.65, -0.416, -1.65, -1.416, -0.6504, -1.416, -0.6504, -0.416, -1.65, -1.416, -0.6504, -1.416, -0.6504, -0.416, -1.65, -1.416, -0.6504, -1.416, -0.6504, -0.416, -1.65, -0.416, -1.65, -1.416, -0.6504, -1.416, -0.6504, -0.416, -1.65, -0.416, -1.65, -1.416, -0.6504, -1.416, -0.6504, -0.416, -1.65, -0.416, -1.65, -1.416, -0.6504, -1.416, -0.6504, -0.416, -1.65, -0.416, -1.65, -1.416, -0.6504, -1.416, -0.6504, -0.416, -1.65, -0.416, -1.65, -1.416, -0.6504, -1.416, -0.6504, -0.416, -1.65, -0.416, -1.65, -1.416, -0.6504, -1.416, -0.6504, -0.416, -1.65, -0.416, -1.65, -1.416, -0.6504, -1.416, -0.6504, -0.416, -1.65, -0.416, -1.65, -1.416, -0.6504, -1.416, -0.6504, -0.416, -1.65, -0.416, -1.65, -1.416, -0.6504, -1.416, -0.6504, -0.416, -1.65, -0.416, -1.65, -1.416, -0.6504, -1.416, -0.6504, -0.416, -1.65, -0.416, -1.65, -1.416, -0.6504, -1.416, -0.6504, -0.416, -1.65, -0.416, -1.65, -1.416, -0.6504, -1.416, -0.6504, -0.416, -1.65, -0.416, -1.65, -1.416, -0.6504, -1.416, -0.6504, -0.416, -1.65, -0.416, -1.65, -1.416, -0.6504, -1.416, -0.6504, -0.416, -1.65, -1.416, -0.6504, -1.416, -0.6504, -0.416, -1.65, -1.416, -0.6504, -1.416, -0.6504, -0.416, -1.65, -0.416, -1.65, -1.416, -0.6504, -1.416, -0.6504, -0.416, -1.65, -0.416, -1.65, -1.416, -0.6504, -1.416, -0.6504, -0.416, -1.65, -0.416, -1.65, -1.416, -0.6504, -1.416, -0.6504, -0.416, -1.65, -0.416, -1.65, -1.416, -0.6504, -1.416, -0.6504, -0.416, -1.65, -0.416, -1.65, -1.416, -0.6504, -1.416, -0.6504, -0.416, -1.65, -0.416, -1.65, -1.416, -0.6504, -1.416, -0.6504, -0.416, -1.65, -0.416, -1.65, -1.416, -0.6504, -1.416, -0.6504, -0.416, -1.65, -0.416, -1.65, -1.416, -0.6504, -1.416, -0.6504, -0.416, -1.65, -0.416, -1.65, -1.416, -0.6504, -1.416, -0.6504, -0.416, -1.65, -0.416, -1.65, -1.416, -0.6504, -1.416, -0.6504, -0.416, -1.65, -0.416, -1.65, -1.416, -0.6504, -1.416, -0.6504, -0.416, -1.65, -0.416, -1.65, -1.416, -0.6504, -1.416, -0.6504, -0.416, -1.65, -0.416, -1.65, -1.416, -0.6504, -1.416, -0.6504, -0.416, -1.65, -0.416, -1.65, -1.416, -0.6504, -1.416, -0.6504, -0.416])
me_reliq.materials.append(mat_reliq_ball)
me_reliq.materials.append(mat_reliq_support)
me_reliq.use_remesh_preserve_volume = False
me_reliq.use_remesh_preserve_attributes = False
me_reliq.use_mirror_vertex_groups = False
me_reliq.update()

# ---- objects
ob_scene_reliq = bpy.data.objects.new('scene-reliq', me_reliq)
ob_lamp = bpy.data.objects.new('Lamp', light_spot)
ob_camera = bpy.data.objects.new('Camera', cam_camera)

# ---- transforms, parenting, visibility, modifiers, constraints
ob_scene_reliq.location = (0.0, 0.0, 0.0)
ob_scene_reliq.lock_rotations_4d = False
ob_scene_reliq.empty_display_type = 'ARROWS'
ob_scene_reliq.lineart.crease_threshold = 0.0
ob_lamp.location = (4.076, 1.005, 5.904)
ob_lamp.rotation_euler = (0.6503, 0.05522, 1.866)
ob_lamp.lock_rotations_4d = False
ob_lamp.empty_display_type = 'ARROWS'
ob_lamp.color = (0.0, 0.0, 0.0, 0.0)
ob_lamp.lineart.crease_threshold = 0.0
ob_camera.location = (3.779, -3.483, 3.535)
ob_camera.rotation_euler = (1.109, 0.01082, 0.8149)
ob_camera.lock_rotations_4d = False
ob_camera.empty_display_type = 'ARROWS'
ob_camera.color = (0.0, 0.0, 0.0, 0.0)
ob_camera.display_type = 'WIRE'
ob_camera.lineart.crease_threshold = 0.0

# ---- collection membership
col_collection_1.objects.link(ob_scene_reliq)
col_collection_1.objects.link(ob_lamp)
col_collection_1.objects.link(ob_camera)

# ---- scene / render settings (as saved in the file)
scene.camera = ob_camera
scene.frame_start = 1; scene.frame_end = 250; scene.frame_set(1)
scene.render.engine = 'BLENDER_EEVEE_NEXT'
scene.render.image_settings.file_format = 'JPEG'
scene.render.image_settings.color_mode = 'RGB'
scene.render.image_settings.compression = 90
scene.render.resolution_x = 800
scene.render.resolution_y = 600
scene.render.pixel_aspect_x = 100.0
scene.render.pixel_aspect_y = 100.0
scene.render.fps = 25
scene.render.dither_intensity = 0.0
scene.render.use_compositing = False
scene.render.use_sequencer = False
scene.render.bake_margin = 2
scene.render.bake_bias = 0.0
scene.render.use_stamp_time = False
scene.render.use_stamp_date = False
scene.render.use_stamp_frame = False
scene.render.use_stamp_camera = False
scene.render.use_stamp_scene = False
scene.render.use_stamp_filename = False
scene.render.use_stamp_render_time = False
scene.render.stamp_font_size = 0
scene.cycles.use_denoising = False
scene.cycles.samples = 10
scene.cycles.sampling_pattern = 'TABULATED_SOBOL'
scene.cycles.light_sampling_threshold = 0.0
scene.cycles.use_adaptive_sampling = False
scene.cycles.use_light_tree = False
scene.cycles.blur_glossy = 0.0
scene.cycles.volume_bounces = 1
scene.cycles.pixel_filter_type = 'GAUSSIAN'
scene.cycles.sample_clamp_indirect = 0.0
scene.view_settings.view_transform = 'Raw'
bpy.context.view_layer.update()
